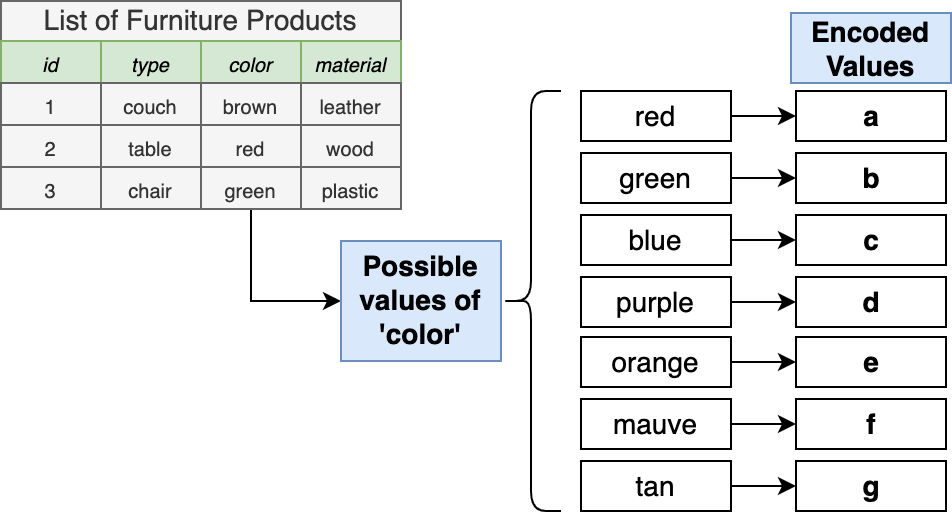

The diagram above was exported from draw.io. Its source (the exported page's mxGraphModel, read from the mxfile embedded in the PNG):
<mxGraphModel dx="1385" dy="826" grid="1" gridSize="10" guides="1" tooltips="1" connect="1" arrows="1" fold="1" page="1" pageScale="1" pageWidth="1920" pageHeight="1200" background="#ffffff" math="0" shadow="0">
  <root>
    <mxCell id="vu3Jb6L7qH9LvrJeFN3A-0" />
    <mxCell id="vu3Jb6L7qH9LvrJeFN3A-1" parent="vu3Jb6L7qH9LvrJeFN3A-0" />
    <mxCell id="vu3Jb6L7qH9LvrJeFN3A-2" value="List of Furniture Products" style="rounded=0;whiteSpace=wrap;html=1;fontSize=14;fillColor=#f5f5f5;strokeColor=#666666;fontColor=#333333;" parent="vu3Jb6L7qH9LvrJeFN3A-1" vertex="1">
      <mxGeometry x="770" y="410" width="200" height="20" as="geometry" />
    </mxCell>
    <mxCell id="vu3Jb6L7qH9LvrJeFN3A-3" value="id" style="rounded=0;whiteSpace=wrap;html=1;fontSize=10;fontStyle=2;fillColor=#d5e8d4;strokeColor=#82b366;" parent="vu3Jb6L7qH9LvrJeFN3A-1" vertex="1">
      <mxGeometry x="770" y="430" width="50" height="21" as="geometry" />
    </mxCell>
    <mxCell id="vu3Jb6L7qH9LvrJeFN3A-4" value="type" style="rounded=0;whiteSpace=wrap;html=1;fontSize=10;fontStyle=2;fillColor=#d5e8d4;strokeColor=#82b366;" parent="vu3Jb6L7qH9LvrJeFN3A-1" vertex="1">
      <mxGeometry x="820" y="430" width="50" height="21" as="geometry" />
    </mxCell>
    <mxCell id="vu3Jb6L7qH9LvrJeFN3A-5" value="color" style="rounded=0;whiteSpace=wrap;html=1;fontSize=10;fontStyle=2;fillColor=#d5e8d4;strokeColor=#82b366;" parent="vu3Jb6L7qH9LvrJeFN3A-1" vertex="1">
      <mxGeometry x="870" y="430" width="50" height="21" as="geometry" />
    </mxCell>
    <mxCell id="vu3Jb6L7qH9LvrJeFN3A-6" value="material" style="rounded=0;whiteSpace=wrap;html=1;fontSize=10;fontStyle=2;fillColor=#d5e8d4;strokeColor=#82b366;" parent="vu3Jb6L7qH9LvrJeFN3A-1" vertex="1">
      <mxGeometry x="920" y="430" width="50" height="21" as="geometry" />
    </mxCell>
    <mxCell id="vu3Jb6L7qH9LvrJeFN3A-7" value="1" style="rounded=0;whiteSpace=wrap;html=1;fontSize=10;fontStyle=0;fillColor=#f5f5f5;strokeColor=#666666;fontColor=#333333;" parent="vu3Jb6L7qH9LvrJeFN3A-1" vertex="1">
      <mxGeometry x="770" y="451" width="50" height="21" as="geometry" />
    </mxCell>
    <mxCell id="vu3Jb6L7qH9LvrJeFN3A-8" value="couch" style="rounded=0;whiteSpace=wrap;html=1;fontSize=10;fontStyle=0;fillColor=#f5f5f5;strokeColor=#666666;fontColor=#333333;" parent="vu3Jb6L7qH9LvrJeFN3A-1" vertex="1">
      <mxGeometry x="820" y="451" width="50" height="21" as="geometry" />
    </mxCell>
    <mxCell id="vu3Jb6L7qH9LvrJeFN3A-9" value="brown" style="rounded=0;whiteSpace=wrap;html=1;fontSize=10;fontStyle=0;fillColor=#f5f5f5;strokeColor=#666666;fontColor=#333333;" parent="vu3Jb6L7qH9LvrJeFN3A-1" vertex="1">
      <mxGeometry x="870" y="451" width="50" height="21" as="geometry" />
    </mxCell>
    <mxCell id="vu3Jb6L7qH9LvrJeFN3A-10" value="leather" style="rounded=0;whiteSpace=wrap;html=1;fontSize=10;fontStyle=0;fillColor=#f5f5f5;strokeColor=#666666;fontColor=#333333;" parent="vu3Jb6L7qH9LvrJeFN3A-1" vertex="1">
      <mxGeometry x="920" y="451" width="50" height="21" as="geometry" />
    </mxCell>
    <mxCell id="vu3Jb6L7qH9LvrJeFN3A-11" value="2" style="rounded=0;whiteSpace=wrap;html=1;fontSize=10;fontStyle=0;fillColor=#f5f5f5;strokeColor=#666666;fontColor=#333333;" parent="vu3Jb6L7qH9LvrJeFN3A-1" vertex="1">
      <mxGeometry x="770" y="472" width="50" height="21" as="geometry" />
    </mxCell>
    <mxCell id="vu3Jb6L7qH9LvrJeFN3A-12" value="table" style="rounded=0;whiteSpace=wrap;html=1;fontSize=10;fontStyle=0;fillColor=#f5f5f5;strokeColor=#666666;fontColor=#333333;" parent="vu3Jb6L7qH9LvrJeFN3A-1" vertex="1">
      <mxGeometry x="820" y="472" width="50" height="21" as="geometry" />
    </mxCell>
    <mxCell id="vu3Jb6L7qH9LvrJeFN3A-13" value="red" style="rounded=0;whiteSpace=wrap;html=1;fontSize=10;fontStyle=0;fillColor=#f5f5f5;strokeColor=#666666;fontColor=#333333;" parent="vu3Jb6L7qH9LvrJeFN3A-1" vertex="1">
      <mxGeometry x="870" y="472" width="50" height="21" as="geometry" />
    </mxCell>
    <mxCell id="vu3Jb6L7qH9LvrJeFN3A-14" value="wood" style="rounded=0;whiteSpace=wrap;html=1;fontSize=10;fontStyle=0;fillColor=#f5f5f5;strokeColor=#666666;fontColor=#333333;" parent="vu3Jb6L7qH9LvrJeFN3A-1" vertex="1">
      <mxGeometry x="920" y="472" width="50" height="21" as="geometry" />
    </mxCell>
    <mxCell id="vu3Jb6L7qH9LvrJeFN3A-15" value="3" style="rounded=0;whiteSpace=wrap;html=1;fontSize=10;fontStyle=0;fillColor=#f5f5f5;strokeColor=#666666;fontColor=#333333;" parent="vu3Jb6L7qH9LvrJeFN3A-1" vertex="1">
      <mxGeometry x="770" y="493" width="50" height="21" as="geometry" />
    </mxCell>
    <mxCell id="vu3Jb6L7qH9LvrJeFN3A-16" value="chair" style="rounded=0;whiteSpace=wrap;html=1;fontSize=10;fontStyle=0;fillColor=#f5f5f5;strokeColor=#666666;fontColor=#333333;" parent="vu3Jb6L7qH9LvrJeFN3A-1" vertex="1">
      <mxGeometry x="820" y="493" width="50" height="21" as="geometry" />
    </mxCell>
    <mxCell id="vu3Jb6L7qH9LvrJeFN3A-17" style="edgeStyle=orthogonalEdgeStyle;rounded=0;orthogonalLoop=1;jettySize=auto;html=1;exitX=0.5;exitY=1;exitDx=0;exitDy=0;entryX=0;entryY=0.5;entryDx=0;entryDy=0;fontSize=14;" parent="vu3Jb6L7qH9LvrJeFN3A-1" source="vu3Jb6L7qH9LvrJeFN3A-18" target="vu3Jb6L7qH9LvrJeFN3A-20" edge="1">
      <mxGeometry relative="1" as="geometry" />
    </mxCell>
    <mxCell id="vu3Jb6L7qH9LvrJeFN3A-18" value="green" style="rounded=0;whiteSpace=wrap;html=1;fontSize=10;fontStyle=0;fillColor=#f5f5f5;strokeColor=#666666;fontColor=#333333;" parent="vu3Jb6L7qH9LvrJeFN3A-1" vertex="1">
      <mxGeometry x="870" y="493" width="50" height="21" as="geometry" />
    </mxCell>
    <mxCell id="vu3Jb6L7qH9LvrJeFN3A-19" value="plastic" style="rounded=0;whiteSpace=wrap;html=1;fontSize=10;fontStyle=0;fillColor=#f5f5f5;strokeColor=#666666;fontColor=#333333;" parent="vu3Jb6L7qH9LvrJeFN3A-1" vertex="1">
      <mxGeometry x="920" y="493" width="50" height="21" as="geometry" />
    </mxCell>
    <mxCell id="vu3Jb6L7qH9LvrJeFN3A-20" value="Possible values of 'color'" style="rounded=0;whiteSpace=wrap;html=1;fontSize=14;fontStyle=1;fillColor=#dae8fc;strokeColor=#6c8ebf;" parent="vu3Jb6L7qH9LvrJeFN3A-1" vertex="1">
      <mxGeometry x="940" y="530" width="80" height="60" as="geometry" />
    </mxCell>
    <mxCell id="vu3Jb6L7qH9LvrJeFN3A-39" style="edgeStyle=orthogonalEdgeStyle;rounded=0;orthogonalLoop=1;jettySize=auto;html=1;exitX=1;exitY=0.5;exitDx=0;exitDy=0;fontSize=14;" parent="vu3Jb6L7qH9LvrJeFN3A-1" source="vu3Jb6L7qH9LvrJeFN3A-21" target="vu3Jb6L7qH9LvrJeFN3A-29" edge="1">
      <mxGeometry relative="1" as="geometry" />
    </mxCell>
    <mxCell id="vu3Jb6L7qH9LvrJeFN3A-21" value="red" style="rounded=0;whiteSpace=wrap;html=1;fontSize=14;" parent="vu3Jb6L7qH9LvrJeFN3A-1" vertex="1">
      <mxGeometry x="1060" y="455" width="75" height="25" as="geometry" />
    </mxCell>
    <mxCell id="vu3Jb6L7qH9LvrJeFN3A-22" value="" style="shape=curlyBracket;whiteSpace=wrap;html=1;rounded=1;fontSize=14;" parent="vu3Jb6L7qH9LvrJeFN3A-1" vertex="1">
      <mxGeometry x="1020" y="455" width="30" height="210" as="geometry" />
    </mxCell>
    <mxCell id="vu3Jb6L7qH9LvrJeFN3A-40" style="edgeStyle=orthogonalEdgeStyle;rounded=0;orthogonalLoop=1;jettySize=auto;html=1;exitX=1;exitY=0.5;exitDx=0;exitDy=0;fontSize=14;" parent="vu3Jb6L7qH9LvrJeFN3A-1" source="vu3Jb6L7qH9LvrJeFN3A-23" target="vu3Jb6L7qH9LvrJeFN3A-30" edge="1">
      <mxGeometry relative="1" as="geometry" />
    </mxCell>
    <mxCell id="vu3Jb6L7qH9LvrJeFN3A-23" value="green" style="rounded=0;whiteSpace=wrap;html=1;fontSize=14;" parent="vu3Jb6L7qH9LvrJeFN3A-1" vertex="1">
      <mxGeometry x="1060" y="486" width="75" height="25" as="geometry" />
    </mxCell>
    <mxCell id="vu3Jb6L7qH9LvrJeFN3A-41" style="edgeStyle=orthogonalEdgeStyle;rounded=0;orthogonalLoop=1;jettySize=auto;html=1;exitX=1;exitY=0.5;exitDx=0;exitDy=0;fontSize=14;" parent="vu3Jb6L7qH9LvrJeFN3A-1" source="vu3Jb6L7qH9LvrJeFN3A-24" target="vu3Jb6L7qH9LvrJeFN3A-31" edge="1">
      <mxGeometry relative="1" as="geometry" />
    </mxCell>
    <mxCell id="vu3Jb6L7qH9LvrJeFN3A-24" value="blue" style="rounded=0;whiteSpace=wrap;html=1;fontSize=14;" parent="vu3Jb6L7qH9LvrJeFN3A-1" vertex="1">
      <mxGeometry x="1060" y="517" width="75" height="25" as="geometry" />
    </mxCell>
    <mxCell id="vu3Jb6L7qH9LvrJeFN3A-42" style="edgeStyle=orthogonalEdgeStyle;rounded=0;orthogonalLoop=1;jettySize=auto;html=1;exitX=1;exitY=0.5;exitDx=0;exitDy=0;fontSize=14;" parent="vu3Jb6L7qH9LvrJeFN3A-1" source="vu3Jb6L7qH9LvrJeFN3A-25" target="vu3Jb6L7qH9LvrJeFN3A-32" edge="1">
      <mxGeometry relative="1" as="geometry" />
    </mxCell>
    <mxCell id="vu3Jb6L7qH9LvrJeFN3A-25" value="purple" style="rounded=0;whiteSpace=wrap;html=1;fontSize=14;" parent="vu3Jb6L7qH9LvrJeFN3A-1" vertex="1">
      <mxGeometry x="1060" y="548" width="75" height="25" as="geometry" />
    </mxCell>
    <mxCell id="vu3Jb6L7qH9LvrJeFN3A-43" style="edgeStyle=orthogonalEdgeStyle;rounded=0;orthogonalLoop=1;jettySize=auto;html=1;exitX=1;exitY=0.5;exitDx=0;exitDy=0;fontSize=14;" parent="vu3Jb6L7qH9LvrJeFN3A-1" source="vu3Jb6L7qH9LvrJeFN3A-26" target="vu3Jb6L7qH9LvrJeFN3A-33" edge="1">
      <mxGeometry relative="1" as="geometry" />
    </mxCell>
    <mxCell id="vu3Jb6L7qH9LvrJeFN3A-26" value="orange" style="rounded=0;whiteSpace=wrap;html=1;fontSize=14;" parent="vu3Jb6L7qH9LvrJeFN3A-1" vertex="1">
      <mxGeometry x="1060" y="578" width="75" height="25" as="geometry" />
    </mxCell>
    <mxCell id="vu3Jb6L7qH9LvrJeFN3A-44" style="edgeStyle=orthogonalEdgeStyle;rounded=0;orthogonalLoop=1;jettySize=auto;html=1;exitX=1;exitY=0.5;exitDx=0;exitDy=0;fontSize=14;" parent="vu3Jb6L7qH9LvrJeFN3A-1" source="vu3Jb6L7qH9LvrJeFN3A-27" target="vu3Jb6L7qH9LvrJeFN3A-34" edge="1">
      <mxGeometry relative="1" as="geometry" />
    </mxCell>
    <mxCell id="vu3Jb6L7qH9LvrJeFN3A-27" value="mauve" style="rounded=0;whiteSpace=wrap;html=1;fontSize=14;" parent="vu3Jb6L7qH9LvrJeFN3A-1" vertex="1">
      <mxGeometry x="1060" y="609" width="75" height="25" as="geometry" />
    </mxCell>
    <mxCell id="vu3Jb6L7qH9LvrJeFN3A-45" style="edgeStyle=orthogonalEdgeStyle;rounded=0;orthogonalLoop=1;jettySize=auto;html=1;exitX=1;exitY=0.5;exitDx=0;exitDy=0;fontSize=14;" parent="vu3Jb6L7qH9LvrJeFN3A-1" source="vu3Jb6L7qH9LvrJeFN3A-28" target="vu3Jb6L7qH9LvrJeFN3A-35" edge="1">
      <mxGeometry relative="1" as="geometry" />
    </mxCell>
    <mxCell id="vu3Jb6L7qH9LvrJeFN3A-28" value="tan" style="rounded=0;whiteSpace=wrap;html=1;fontSize=14;" parent="vu3Jb6L7qH9LvrJeFN3A-1" vertex="1">
      <mxGeometry x="1060" y="640" width="75" height="25" as="geometry" />
    </mxCell>
    <mxCell id="vu3Jb6L7qH9LvrJeFN3A-29" value="a" style="rounded=0;whiteSpace=wrap;html=1;fontSize=14;fontStyle=1" parent="vu3Jb6L7qH9LvrJeFN3A-1" vertex="1">
      <mxGeometry x="1167.5" y="455" width="75" height="25" as="geometry" />
    </mxCell>
    <mxCell id="vu3Jb6L7qH9LvrJeFN3A-30" value="b" style="rounded=0;whiteSpace=wrap;html=1;fontSize=14;fontStyle=1" parent="vu3Jb6L7qH9LvrJeFN3A-1" vertex="1">
      <mxGeometry x="1167.5" y="486" width="75" height="25" as="geometry" />
    </mxCell>
    <mxCell id="vu3Jb6L7qH9LvrJeFN3A-31" value="c" style="rounded=0;whiteSpace=wrap;html=1;fontSize=14;fontStyle=1" parent="vu3Jb6L7qH9LvrJeFN3A-1" vertex="1">
      <mxGeometry x="1167.5" y="517" width="75" height="25" as="geometry" />
    </mxCell>
    <mxCell id="vu3Jb6L7qH9LvrJeFN3A-32" value="d" style="rounded=0;whiteSpace=wrap;html=1;fontSize=14;fontStyle=1" parent="vu3Jb6L7qH9LvrJeFN3A-1" vertex="1">
      <mxGeometry x="1167.5" y="548" width="75" height="25" as="geometry" />
    </mxCell>
    <mxCell id="vu3Jb6L7qH9LvrJeFN3A-33" value="e" style="rounded=0;whiteSpace=wrap;html=1;fontSize=14;fontStyle=1" parent="vu3Jb6L7qH9LvrJeFN3A-1" vertex="1">
      <mxGeometry x="1167.5" y="578" width="75" height="25" as="geometry" />
    </mxCell>
    <mxCell id="vu3Jb6L7qH9LvrJeFN3A-34" value="f" style="rounded=0;whiteSpace=wrap;html=1;fontSize=14;fontStyle=1" parent="vu3Jb6L7qH9LvrJeFN3A-1" vertex="1">
      <mxGeometry x="1167.5" y="609" width="75" height="25" as="geometry" />
    </mxCell>
    <mxCell id="vu3Jb6L7qH9LvrJeFN3A-35" value="g" style="rounded=0;whiteSpace=wrap;html=1;fontSize=14;fontStyle=1" parent="vu3Jb6L7qH9LvrJeFN3A-1" vertex="1">
      <mxGeometry x="1167.5" y="640" width="75" height="25" as="geometry" />
    </mxCell>
    <mxCell id="vu3Jb6L7qH9LvrJeFN3A-37" value="Encoded Values" style="rounded=0;whiteSpace=wrap;html=1;fontSize=14;fontStyle=1;fillColor=#dae8fc;strokeColor=#6c8ebf;" parent="vu3Jb6L7qH9LvrJeFN3A-1" vertex="1">
      <mxGeometry x="1165" y="416" width="80" height="35" as="geometry" />
    </mxCell>
  </root>
</mxGraphModel>